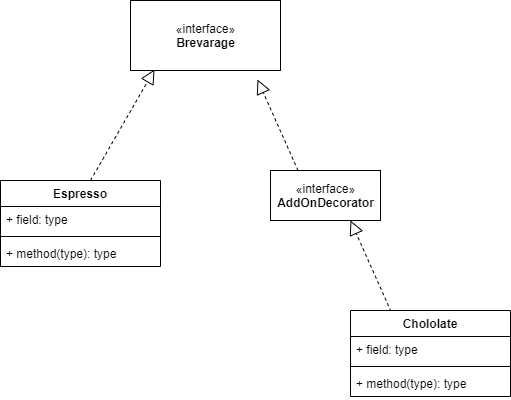

The diagram above was exported from draw.io. Its source (the exported page's mxGraphModel, read from the mxfile embedded in the PNG):
<mxGraphModel dx="1422" dy="737" grid="1" gridSize="10" guides="1" tooltips="1" connect="1" arrows="1" fold="1" page="1" pageScale="1" pageWidth="850" pageHeight="1100" math="0" shadow="0">
  <root>
    <mxCell id="0" />
    <mxCell id="1" parent="0" />
    <mxCell id="EPr3ps-TCtPHZy4_tWH5-16" value="«interface»&lt;br&gt;&lt;b&gt;Brevarage&lt;/b&gt;" style="html=1;" parent="1" vertex="1">
      <mxGeometry x="330" y="50" width="150" height="70" as="geometry" />
    </mxCell>
    <mxCell id="EPr3ps-TCtPHZy4_tWH5-17" value="" style="endArrow=block;dashed=1;endFill=0;endSize=12;html=1;entryX=0.16;entryY=0.986;entryDx=0;entryDy=0;entryPerimeter=0;" parent="1" target="EPr3ps-TCtPHZy4_tWH5-16" edge="1">
      <mxGeometry width="160" relative="1" as="geometry">
        <mxPoint x="290" y="230" as="sourcePoint" />
        <mxPoint x="276.04651162790697" y="200" as="targetPoint" />
      </mxGeometry>
    </mxCell>
    <mxCell id="EPr3ps-TCtPHZy4_tWH5-26" value="Espresso" style="swimlane;fontStyle=1;align=center;verticalAlign=top;childLayout=stackLayout;horizontal=1;startSize=26;horizontalStack=0;resizeParent=1;resizeParentMax=0;resizeLast=0;collapsible=1;marginBottom=0;" parent="1" vertex="1">
      <mxGeometry x="200" y="230" width="160" height="86" as="geometry" />
    </mxCell>
    <mxCell id="EPr3ps-TCtPHZy4_tWH5-27" value="+ field: type" style="text;strokeColor=none;fillColor=none;align=left;verticalAlign=top;spacingLeft=4;spacingRight=4;overflow=hidden;rotatable=0;points=[[0,0.5],[1,0.5]];portConstraint=eastwest;" parent="EPr3ps-TCtPHZy4_tWH5-26" vertex="1">
      <mxGeometry y="26" width="160" height="26" as="geometry" />
    </mxCell>
    <mxCell id="EPr3ps-TCtPHZy4_tWH5-28" value="" style="line;strokeWidth=1;fillColor=none;align=left;verticalAlign=middle;spacingTop=-1;spacingLeft=3;spacingRight=3;rotatable=0;labelPosition=right;points=[];portConstraint=eastwest;" parent="EPr3ps-TCtPHZy4_tWH5-26" vertex="1">
      <mxGeometry y="52" width="160" height="8" as="geometry" />
    </mxCell>
    <mxCell id="EPr3ps-TCtPHZy4_tWH5-29" value="+ method(type): type" style="text;strokeColor=none;fillColor=none;align=left;verticalAlign=top;spacingLeft=4;spacingRight=4;overflow=hidden;rotatable=0;points=[[0,0.5],[1,0.5]];portConstraint=eastwest;" parent="EPr3ps-TCtPHZy4_tWH5-26" vertex="1">
      <mxGeometry y="60" width="160" height="26" as="geometry" />
    </mxCell>
    <mxCell id="EPr3ps-TCtPHZy4_tWH5-30" value="«interface»&lt;br&gt;&lt;b&gt;AddOnDecorator&lt;/b&gt;" style="html=1;" parent="1" vertex="1">
      <mxGeometry x="470" y="220" width="110" height="50" as="geometry" />
    </mxCell>
    <mxCell id="EPr3ps-TCtPHZy4_tWH5-31" value="" style="endArrow=block;dashed=1;endFill=0;endSize=12;html=1;entryX=0.16;entryY=0.986;entryDx=0;entryDy=0;entryPerimeter=0;exitX=0.25;exitY=0;exitDx=0;exitDy=0;" parent="1" source="EPr3ps-TCtPHZy4_tWH5-30" edge="1">
      <mxGeometry width="160" relative="1" as="geometry">
        <mxPoint x="393" y="240" as="sourcePoint" />
        <mxPoint x="457" y="129.01999999999998" as="targetPoint" />
        <Array as="points" />
      </mxGeometry>
    </mxCell>
    <mxCell id="EPr3ps-TCtPHZy4_tWH5-32" value="" style="endArrow=block;dashed=1;endFill=0;endSize=12;html=1;entryX=0.16;entryY=0.986;entryDx=0;entryDy=0;entryPerimeter=0;exitX=0.25;exitY=0;exitDx=0;exitDy=0;" parent="1" edge="1">
      <mxGeometry width="160" relative="1" as="geometry">
        <mxPoint x="590.5" y="360.98" as="sourcePoint" />
        <mxPoint x="550" y="270" as="targetPoint" />
        <Array as="points" />
      </mxGeometry>
    </mxCell>
    <mxCell id="EPr3ps-TCtPHZy4_tWH5-33" value="Chololate" style="swimlane;fontStyle=1;align=center;verticalAlign=top;childLayout=stackLayout;horizontal=1;startSize=26;horizontalStack=0;resizeParent=1;resizeParentMax=0;resizeLast=0;collapsible=1;marginBottom=0;" parent="1" vertex="1">
      <mxGeometry x="550" y="360" width="160" height="86" as="geometry" />
    </mxCell>
    <mxCell id="EPr3ps-TCtPHZy4_tWH5-34" value="+ field: type" style="text;strokeColor=none;fillColor=none;align=left;verticalAlign=top;spacingLeft=4;spacingRight=4;overflow=hidden;rotatable=0;points=[[0,0.5],[1,0.5]];portConstraint=eastwest;" parent="EPr3ps-TCtPHZy4_tWH5-33" vertex="1">
      <mxGeometry y="26" width="160" height="26" as="geometry" />
    </mxCell>
    <mxCell id="EPr3ps-TCtPHZy4_tWH5-35" value="" style="line;strokeWidth=1;fillColor=none;align=left;verticalAlign=middle;spacingTop=-1;spacingLeft=3;spacingRight=3;rotatable=0;labelPosition=right;points=[];portConstraint=eastwest;" parent="EPr3ps-TCtPHZy4_tWH5-33" vertex="1">
      <mxGeometry y="52" width="160" height="8" as="geometry" />
    </mxCell>
    <mxCell id="EPr3ps-TCtPHZy4_tWH5-36" value="+ method(type): type" style="text;strokeColor=none;fillColor=none;align=left;verticalAlign=top;spacingLeft=4;spacingRight=4;overflow=hidden;rotatable=0;points=[[0,0.5],[1,0.5]];portConstraint=eastwest;" parent="EPr3ps-TCtPHZy4_tWH5-33" vertex="1">
      <mxGeometry y="60" width="160" height="26" as="geometry" />
    </mxCell>
  </root>
</mxGraphModel>